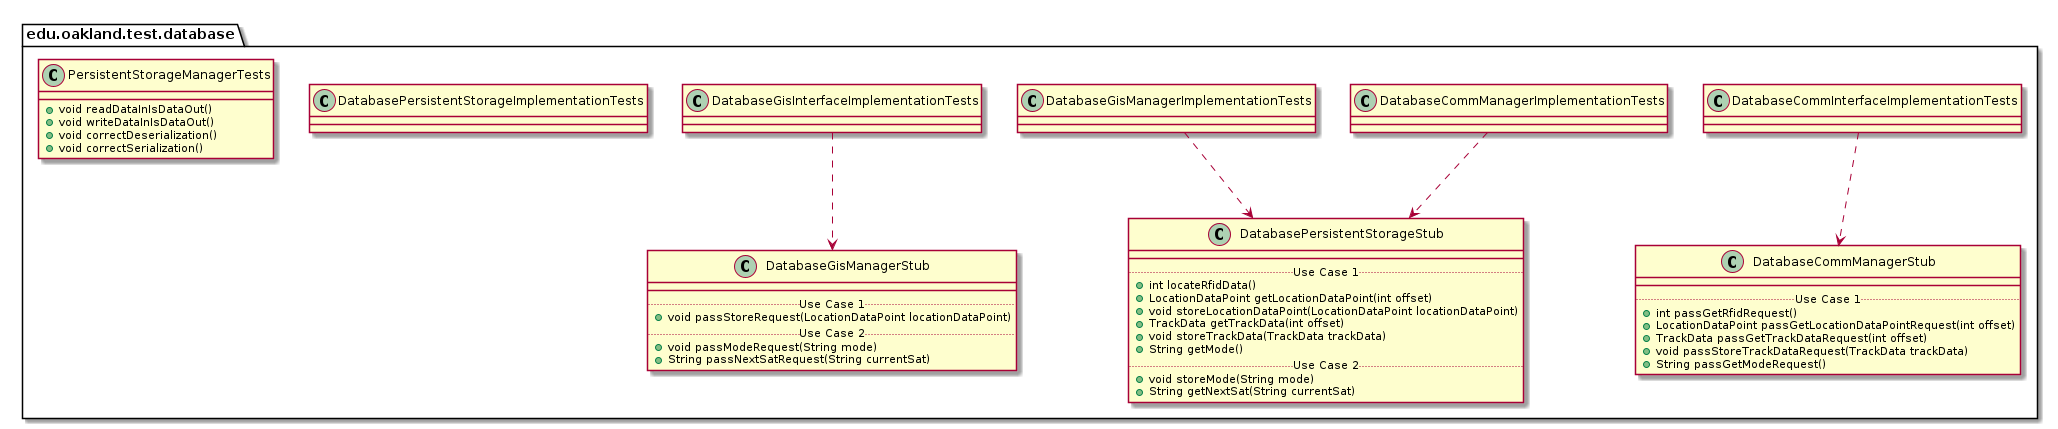

The diagram above was rendered by PlantUML. Its source (embedded in the PNG):
@startuml DatabaseTestPackage_InternalDependencies

package edu.oakland.test.database {
    
}


package edu.oakland.test.database {
    class DatabaseCommInterfaceImplementationTests {

    }
}



package edu.oakland.test.database {
    class DatabaseCommManagerStub {
        __
        .. Use Case 1 ..
        + int passGetRfidRequest()
        + LocationDataPoint passGetLocationDataPointRequest(int offset)
        + TrackData passGetTrackDataRequest(int offset)
        + void passStoreTrackDataRequest(TrackData trackData)
        + String passGetModeRequest()
    }
}

DatabaseCommInterfaceImplementationTests ..> DatabaseCommManagerStub

package edu.oakland.test.database {
    class DatabaseCommManagerImplementationTests {

    }
}



package edu.oakland.test.database {
    class DatabasePersistentStorageStub {
        __
        .. Use Case 1 ..
        + int locateRfidData()
        + LocationDataPoint getLocationDataPoint(int offset)
        + void storeLocationDataPoint(LocationDataPoint locationDataPoint)
        + TrackData getTrackData(int offset)
        + void storeTrackData(TrackData trackData)
        + String getMode()
        .. Use Case 2 ..
        + void storeMode(String mode)
        + String getNextSat(String currentSat)
    }
}

DatabaseCommManagerImplementationTests ..> DatabasePersistentStorageStub

package edu.oakland.test.database {
    class DatabaseGisInterfaceImplementationTests {

    }
}



package edu.oakland.test.database {
    class DatabaseGisManagerStub {
        __
        .. Use Case 1 ..
        + void passStoreRequest(LocationDataPoint locationDataPoint)
        .. Use Case 2 ..
        + void passModeRequest(String mode)
        + String passNextSatRequest(String currentSat)
    }
}

DatabaseGisInterfaceImplementationTests ..> DatabaseGisManagerStub

package edu.oakland.test.database {
    class DatabaseGisManagerImplementationTests {

    }
}


DatabaseGisManagerImplementationTests ..> DatabasePersistentStorageStub

package edu.oakland.test.database {
    class DatabasePersistentStorageImplementationTests {

    }
}


package edu.oakland.test.database {
    class PersistentStorageManagerTests {
        + void readDataInIsDataOut()
        + void writeDataInIsDataOut()
        + void correctDeserialization()
        + void correctSerialization()
    }
}


@enduml